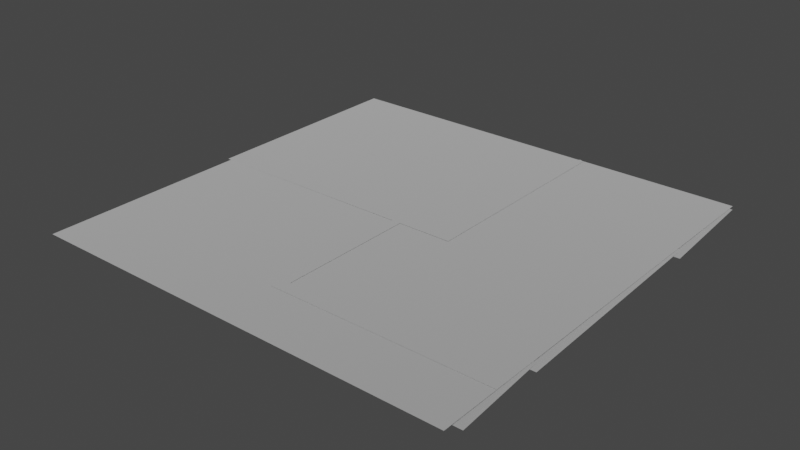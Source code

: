# Source: spike_panel_4x4.blend  (saved by Blender 3.4.6; exported with 4.5.12 LTS)
import bpy
from mathutils import Matrix  # noqa: F401  (used for matrix-valued properties, if any)

bpy.ops.wm.read_factory_settings(use_empty=True)
scene = bpy.context.scene
scene.name = 'Scene'

# ---- collections
col_collection = bpy.data.collections.new('Collection'); scene.collection.children.link(col_collection)

# ---- materials (node trees are filled in below, after node groups)
mat_dummymtl_rsrc_world_dynamic_traps_n_hazards_tiles_spike_panel_4 = bpy.data.materials.new('dummymtl-rsrc.world.dynamic.traps_n_hazards.tiles.spike_panel_4')
mat_dummymtl_rsrc_world_dynamic_traps_n_hazards_tiles_spike_panel_4.use_backface_culling = True
mat_dummymtl_rsrc_world_dynamic_traps_n_hazards_tiles_spike_panel_4.use_transparent_shadow = False

# ---- material node trees
mat_dummymtl_rsrc_world_dynamic_traps_n_hazards_tiles_spike_panel_4.use_nodes = True; mat_dummymtl_rsrc_world_dynamic_traps_n_hazards_tiles_spike_panel_4.node_tree.nodes.clear()
_N = mat_dummymtl_rsrc_world_dynamic_traps_n_hazards_tiles_spike_panel_4.node_tree.nodes; _L = mat_dummymtl_rsrc_world_dynamic_traps_n_hazards_tiles_spike_panel_4.node_tree.links
n0 = _N.new('ShaderNodeBsdfPrincipled'); n0.name = 'Principled BSDF'; n0.location = (10, 300)
n0.distribution = 'GGX'
n0.subsurface_method = 'RANDOM_WALK_SKIN'
n0.inputs[0].default_value = (1.0, 1.0, 1.0, 1.0)
n0.inputs[1].default_value = 1.0
n0.inputs[2].default_value = 1.0
n0.inputs[27].default_value = (0.0, 0.0, 0.0, 1.0)
n0.inputs[28].default_value = 1.0
n1 = _N.new('ShaderNodeOutputMaterial'); n1.name = 'Material Output'; n1.location = (320, 270)
_L.new(n0.outputs[0], n1.inputs[0])
n1.is_active_output = True

# ---- world
world_world = bpy.data.worlds.new('World'); scene.world = world_world
world_world.use_nodes = True; world_world.node_tree.nodes.clear()
_N = world_world.node_tree.nodes; _L = world_world.node_tree.links
n0 = _N.new('ShaderNodeOutputWorld'); n0.name = 'World Output'; n0.location = (300, 300)
n1 = _N.new('ShaderNodeBackground'); n1.name = 'Background'; n1.location = (10, 300)
n1.inputs[0].default_value = (0.05088, 0.05088, 0.05088, 1.0)
_L.new(n1.outputs[0], n0.inputs[0])
n0.is_active_output = True
world_world.color = (0.05088, 0.05088, 0.05088)
world_world.use_sun_shadow = False
world_world.sun_shadow_jitter_overblur = 0.0

# ---- meshes
me_rsrc_world_dynamic_traps_n_hazards_tiles_spike_panel_4x4_mesh_0 = bpy.data.meshes.new('rsrc.world.dynamic.traps_n_hazards.tiles.spike_panel_4x4-Mesh[0')
me_rsrc_world_dynamic_traps_n_hazards_tiles_spike_panel_4x4_mesh_0.from_pydata([(4.0, 0.12, 0.2), (4.0, 0.04, 1.02), (-3.052e-07, 0.12, 0.2), (-3.052e-07, 0.04, 1.02), (4.0, 0.12, 1.02), (4.0, 0.04, 3.08), (-3.052e-07, 0.12, 1.02), (-3.052e-07, 0.04, 3.08), (4.0, 0.12, 3.08), (4.0, 0.04, 4.02), (-3.052e-07, 0.12, 3.08), (-3.052e-07, 0.04, 4.02)], [], [(0, 1, 2), (3, 2, 1), (4, 5, 6), (7, 6, 5), (8, 9, 10), (11, 10, 9)])
_uv = me_rsrc_world_dynamic_traps_n_hazards_tiles_spike_panel_4x4_mesh_0.uv_layers.new(name='UVMap')
_uv.uv.foreach_set('vector', [9.192, -0.07109, 9.192, 1.88, 0.808, -0.07109, 0.808, 1.88, 0.808, -0.07109, 9.192, 1.88, 9.16, 1.88, 9.16, 6.0, 0.84, 1.88, 0.84, 6.0, 0.84, 1.88, 9.16, 6.0, 9.16, 5.908, 9.16, 8.058, 0.84, 5.908, 0.84, 8.058, 0.84, 5.908, 9.16, 8.058])
me_rsrc_world_dynamic_traps_n_hazards_tiles_spike_panel_4x4_mesh_0.materials.append(mat_dummymtl_rsrc_world_dynamic_traps_n_hazards_tiles_spike_panel_4)
me_rsrc_world_dynamic_traps_n_hazards_tiles_spike_panel_4x4_mesh_0.update()
me_rsrc_world_dynamic_traps_n_hazards_tiles_spike_panel_4x4_mesh_0.normals_split_custom_set([tuple(v) for v in zip(*[iter([0.0, -0.9953, -0.0971, 0.0, -0.9953, -0.0971, 0.0, -0.9953, -0.0971, 0.0, -0.9953, -0.0971, 0.0, -0.9953, -0.0971, 0.0, -0.9953, -0.0971, 0.0, -0.9992, -0.03881, 0.0, -0.9992, -0.03881, 0.0, -0.9992, -0.03881, 0.0, -0.9992, -0.03881, 0.0, -0.9992, -0.03881, 0.0, -0.9992, -0.03881, 0.0, -0.9964, -0.0848, 0.0, -0.9964, -0.0848, 0.0, -0.9964, -0.0848, 0.0, -0.9964, -0.0848, 0.0, -0.9964, -0.0848, 0.0, -0.9964, -0.0848])] * 3)])
me_rsrc_world_dynamic_traps_n_hazards_tiles_spike_panel_4x4_mesh_1 = bpy.data.meshes.new('rsrc.world.dynamic.traps_n_hazards.tiles.spike_panel_4x4-Mesh[1')
me_rsrc_world_dynamic_traps_n_hazards_tiles_spike_panel_4x4_mesh_1.from_pydata([(0.004802, -0.006, 2.06), (2.54, -0.006, 1.94), (2.04, -0.006, 1.94), (1.96, -0.006, 0.54), (1.96, -0.006, 1.94), (3.959, -0.006, 0.66), (2.04, -0.006, 0.66), (4.005, -0.006, 0.54), (-0.004, 0.0, -0.004), (1.0, 0.0, 1.0), (1.0, 0.0, -0.004), (4.004, 0.0, -0.004), (3.0, 0.0, -0.004), (2.0, 0.0, -0.004), (-0.04, -0.0002, 4.004), (-0.04, -0.0002, 3.002), (1.0, 0.0, 4.004), (1.0, 0.0, 3.002), (4.004, 0.0, 3.002), (4.004, 0.0, 4.004), (3.0, 0.0, 3.002), (3.0, 0.0, 4.004), (2.0, 0.0, 3.002), (2.0, 0.0, 4.004), (2.0, 0.0, 2.002), (-0.004, 0.0, 2.002), (-0.004, 0.0, 1.0), (1.0, 0.0, 2.002), (2.0, 0.0, 1.0), (4.004, 0.0, 1.0), (4.004, 0.0, 2.002), (3.0, 0.0, 1.0), (3.0, 0.0, 2.002), (2.54, -0.006, 3.987), (2.5, -0.006, 4.004), (2.46, -0.006, 3.978), (2.46, -0.006, 2.06), (-0.04, -0.0002, 1.94)], [], [(0, 37, 36), (1, 36, 37), (6, 2, 3), (4, 3, 2), (5, 6, 7), (3, 7, 6), (26, 8, 9), (10, 9, 8), (9, 10, 28), (13, 28, 10), (11, 29, 12), (31, 12, 29), (12, 31, 13), (28, 13, 31), (14, 15, 16), (17, 16, 15), (16, 17, 23), (22, 23, 17), (18, 19, 20), (21, 20, 19), (20, 21, 22), (23, 22, 21), (30, 18, 32), (20, 32, 18), (32, 20, 24), (22, 24, 20), (25, 26, 27), (9, 27, 26), (27, 9, 24), (28, 24, 9), (29, 30, 31), (32, 31, 30), (31, 32, 28), (24, 28, 32), (33, 34, 1), (34, 35, 1), (36, 1, 35), (15, 37, 27), (27, 17, 15), (17, 27, 22), (24, 22, 27)])
me_rsrc_world_dynamic_traps_n_hazards_tiles_spike_panel_4x4_mesh_1.polygons.foreach_set('use_smooth', [1, 1, 0, 0, 0, 0, 0, 0, 0, 0, 0, 0, 0, 0, 0, 0, 0, 0, 0, 0, 0, 0, 0, 0, 0, 0, 0, 0, 0, 0, 0, 0, 0, 0, 1, 1, 1, 1, 0, 0, 0])
_uv = me_rsrc_world_dynamic_traps_n_hazards_tiles_spike_panel_4x4_mesh_1.uv_layers.new(name='UVMap')
_uv.uv.foreach_set('vector', [0.4999, 0.132, 0.4999, -0.01194, 0.1, 0.132, 0.1, -0.01194, 0.1, 0.132, 0.4999, -0.01194, 0.9487, 0.1164, 0.9487, 0.9798, 1.03, 0.1164, 1.0, 0.9908, 1.03, 0.1164, 0.9487, 0.9798, 0.659, 0.082, 0.2592, 0.082, 0.659, -0.01194, 0.2592, -0.01194, 0.659, -0.01194, 0.2592, 0.082, 0.0, 0.934, 0.0, 0.0003334, 0.92, 0.934, 0.92, 0.0003334, 0.92, 0.934, 0.0, 0.0003334, 0.92, 0.934, 0.92, 0.0003334, 0.08, 0.934, 0.08, 0.0003334, 0.08, 0.934, 0.92, 0.0003334, 1.0, 0.0003334, 1.0, 0.934, 0.08, 0.0003334, 0.08, 0.934, 0.08, 0.0003334, 1.0, 0.934, 0.08, 0.0003334, 0.08, 0.934, 0.92, 0.0003334, 0.92, 0.934, 0.92, 0.0003334, 0.08, 0.934, 0.0, 1.0, 0.0, 0.174, 0.92, 1.0, 0.92, 0.174, 0.92, 1.0, 0.0, 0.174, 0.92, 1.0, 0.92, 0.174, 0.08, 1.0, 0.08, 0.174, 0.08, 1.0, 0.92, 0.174, 1.0, 0.174, 1.0, 1.0, 0.08, 0.174, 0.08, 1.0, 0.08, 0.174, 1.0, 1.0, 0.08, 0.174, 0.08, 1.0, 0.92, 0.174, 0.92, 1.0, 0.92, 0.174, 0.08, 1.0, 1.0, 0.1737, 1.0, 0.934, 0.08, 0.1737, 0.08, 0.934, 0.08, 0.1737, 1.0, 0.934, 0.08, 0.1737, 0.08, 0.934, 0.92, 0.1737, 0.92, 0.934, 0.92, 0.1737, 0.08, 0.934, 0.0, 0.934, 0.0, 0.1737, 0.92, 0.934, 0.92, 0.1737, 0.92, 0.934, 0.0, 0.1737, 0.92, 0.934, 0.92, 0.1737, 0.08, 0.934, 0.08, 0.1737, 0.08, 0.934, 0.92, 0.1737, 1.0, 0.1737, 1.0, 0.934, 0.08, 0.1737, 0.08, 0.934, 0.08, 0.1737, 1.0, 0.934, 0.08, 0.1737, 0.08, 0.934, 0.92, 0.1737, 0.92, 0.934, 0.92, 0.1737, 0.08, 0.934, 1.03, 0.9798, 1.0, 0.9908, 1.03, 0.1164, 1.0, 0.9908, 0.9487, 0.9798, 1.03, 0.1164, 0.9487, 0.1164, 1.03, 0.1164, 0.9487, 0.9798, 0.0, 0.934, 0.0, 0.1257, 0.92, 0.1737, 0.92, 0.1737, 0.92, 0.934, 0.0, 0.934, 0.92, 0.934, 0.92, 0.1737, 0.08, 0.934, 0.08, 0.1737, 0.08, 0.934, 0.92, 0.1737])
me_rsrc_world_dynamic_traps_n_hazards_tiles_spike_panel_4x4_mesh_1.materials.append(mat_dummymtl_rsrc_world_dynamic_traps_n_hazards_tiles_spike_panel_4)
me_rsrc_world_dynamic_traps_n_hazards_tiles_spike_panel_4x4_mesh_1.update()
me_rsrc_world_dynamic_traps_n_hazards_tiles_spike_panel_4x4_mesh_1.normals_split_custom_set([tuple(v) for v in zip(*[iter([0.0, -0.9988, -0.04828, 6.826e-05, -0.9998, -0.02068, -0.001007, -1.0, -0.001163, -0.001407, -1.0, -0.0009377, -0.001007, -1.0, -0.001163, 6.826e-05, -0.9998, -0.02068, 0.0, -1.0, 0.0, 0.0, -1.0, 0.0, 0.0, -1.0, 0.0, 0.0, -1.0, 0.0, 0.0, -1.0, 0.0, 0.0, -1.0, 0.0, 0.0, -1.0, 0.0, 0.0, -1.0, 0.0, 0.0, -1.0, 0.0, 0.0, -1.0, 0.0, 0.0, -1.0, 0.0, 0.0, -1.0, 0.0, 0.0, -1.0, 0.0, 0.0, -1.0, 0.0, 0.0, -1.0, 0.0, 0.0, -1.0, 0.0, 0.0, -1.0, 0.0, 0.0, -1.0, 0.0, 0.0, -1.0, 0.0, 0.0, -1.0, 0.0, 0.0, -1.0, 0.0, 0.0, -1.0, 0.0, 0.0, -1.0, 0.0, 0.0, -1.0, 0.0, 0.0, -1.0, 0.0, 0.0, -1.0, 0.0, 0.0, -1.0, 0.0, 0.0, -1.0, 0.0, 0.0, -1.0, 0.0, 0.0, -1.0, 0.0, 0.0, -1.0, 0.0, 0.0, -1.0, 0.0, 0.0, -1.0, 0.0, 0.0, -1.0, 0.0, 0.0, -1.0, 0.0, 0.0, -1.0, 0.0, 0.0001923, -1.0, 0.0, 0.0001923, -1.0, 0.0, 0.0001923, -1.0, 0.0, 0.0001923, -1.0, 0.0, 0.0001923, -1.0, 0.0, 0.0001923, -1.0, 0.0, 0.0, -1.0, 0.0, 0.0, -1.0, 0.0, 0.0, -1.0, 0.0, 0.0, -1.0, 0.0, 0.0, -1.0, 0.0, 0.0, -1.0, 0.0, 0.0, -1.0, 0.0, 0.0, -1.0, 0.0, 0.0, -1.0, 0.0, 0.0, -1.0, 0.0, 0.0, -1.0, 0.0, 0.0, -1.0, 0.0, 0.0, -1.0, 0.0, 0.0, -1.0, 0.0, 0.0, -1.0, 0.0, 0.0, -1.0, 0.0, 0.0, -1.0, 0.0, 0.0, -1.0, 0.0, 0.0, -1.0, 0.0, 0.0, -1.0, 0.0, 0.0, -1.0, 0.0, 0.0, -1.0, 0.0, 0.0, -1.0, 0.0, 0.0, -1.0, 0.0, 0.0, -1.0, 0.0, 0.0, -1.0, 0.0, 0.0, -1.0, 0.0, 0.0, -1.0, 0.0, 0.0, -1.0, 0.0, 0.0, -1.0, 0.0, 0.0, -1.0, 0.0, 0.0, -1.0, 0.0, 0.0, -1.0, 0.0, 0.0, -1.0, 0.0, 0.0, -1.0, 0.0, 0.0, -1.0, 0.0, 0.0, -1.0, 0.0, 0.0, -1.0, 0.0, 0.0, -1.0, 0.0, 0.0, -1.0, 0.0, 0.0, -1.0, 0.0, 0.0, -1.0, 0.0, 0.0, -1.0, 0.0, 0.0, -1.0, 0.0, 0.0, -1.0, 0.0, 0.0, -1.0, 0.0, 0.0, -1.0, 0.0, 0.0, -1.0, 0.0, 0.0, -1.0, 0.0, 0.0, -1.0, 0.0, 0.0, -1.0, 0.0, 0.0, -1.0, 0.0, 0.0, -1.0, 0.0, 0.0, -1.0, 0.0, 0.0, -1.0, 0.0, 0.0, -1.0, 0.0, -0.001407, -1.0, -0.0009377, 0.0, -1.0, 0.0, 0.0, -1.0, 0.0, -0.001407, -1.0, -0.0009377, -0.001007, -1.0, -0.001163, -0.001407, -1.0, -0.0009377, 0.0, -1.0, 0.0, 0.0001923, -1.0, -6.588e-11, 6.866e-05, -0.9998, -0.02071, 0.0001923, -1.0, -6.588e-11, 0.0001923, -1.0, 0.0, 0.0001923, -1.0, 0.0, 0.0001923, -1.0, 0.0, 0.0, -1.0, 0.0, 0.0, -1.0, 0.0, 0.0, -1.0, 0.0, 0.0, -1.0, 0.0, 0.0, -1.0, 0.0, 0.0, -1.0, 0.0])] * 3)])

# ---- objects
ob_tiles_spike_panel_4x4_mesh_0 = bpy.data.objects.new('tiles.spike_panel_4x4-Mesh[0]', me_rsrc_world_dynamic_traps_n_hazards_tiles_spike_panel_4x4_mesh_0)
ob_tiles_spike_panel_4x4_mesh_1 = bpy.data.objects.new('tiles.spike_panel_4x4-Mesh[1]', me_rsrc_world_dynamic_traps_n_hazards_tiles_spike_panel_4x4_mesh_1)

# ---- transforms, parenting, visibility, modifiers, constraints
ob_tiles_spike_panel_4x4_mesh_0.location = (0.0, 0.0, 0.0)
ob_tiles_spike_panel_4x4_mesh_0.rotation_mode = 'QUATERNION'
ob_tiles_spike_panel_4x4_mesh_0.rotation_quaternion = (0.7071, -0.7071, -1.57e-16, -9.358e-24)
ob_tiles_spike_panel_4x4_mesh_1.location = (0.0, 0.0, 0.0)
ob_tiles_spike_panel_4x4_mesh_1.rotation_mode = 'QUATERNION'
ob_tiles_spike_panel_4x4_mesh_1.rotation_quaternion = (0.7071, -0.7071, -1.57e-16, -9.358e-24)

# ---- collection membership
scene.collection.objects.link(ob_tiles_spike_panel_4x4_mesh_0)
scene.collection.objects.link(ob_tiles_spike_panel_4x4_mesh_1)

# ---- scene / render settings (as saved in the file)
scene.frame_start = 1; scene.frame_end = 250; scene.frame_set(1)
scene.render.engine = 'BLENDER_EEVEE_NEXT'
scene.cycles.sampling_pattern = 'TABULATED_SOBOL'
scene.cycles.use_light_tree = False
scene.view_settings.view_transform = 'Filmic'
bpy.context.view_layer.update()

# ---- added for rendering (the .blend has no active camera and no usable light): camera, sun
cam_auto = bpy.data.cameras.new('AutoCamera')
cam_auto.lens = 50.0
cam_auto.sensor_width = 36.0
cam_auto.clip_end = 1000.0
ob_auto_camera = bpy.data.objects.new('AutoCamera', cam_auto)
scene.collection.objects.link(ob_auto_camera)
ob_auto_camera.location = (7.26281, -4.32837, 4.16725)
ob_auto_camera.rotation_euler = (1.09748, -7.21219e-08, 0.694738)
scene.camera = ob_auto_camera
light_auto_sun = bpy.data.lights.new('AutoSun', 'SUN')
light_auto_sun.energy = 3.0
light_auto_sun.angle = 0.0523599
ob_auto_sun = bpy.data.objects.new('AutoSun', light_auto_sun)
scene.collection.objects.link(ob_auto_sun)
ob_auto_sun.rotation_euler = (0.872665, 0.174533, 0.523599)
bpy.context.view_layer.update()
